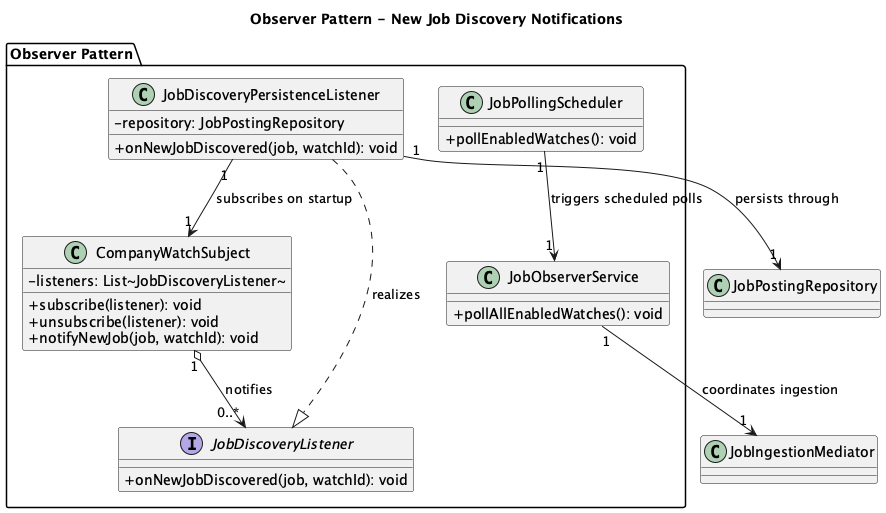

The diagram above was rendered by PlantUML. Its source (embedded in the PNG):
@startuml NextOffer_Observer_Pattern
title Observer Pattern - New Job Discovery Notifications
skinparam classAttributeIconSize 0

package "Observer Pattern" {
  class CompanyWatchSubject {
    -listeners: List~JobDiscoveryListener~
    +subscribe(listener): void
    +unsubscribe(listener): void
    +notifyNewJob(job, watchId): void
  }

  interface JobDiscoveryListener {
    +onNewJobDiscovered(job, watchId): void
  }

  class JobDiscoveryPersistenceListener {
    -repository: JobPostingRepository
    +onNewJobDiscovered(job, watchId): void
  }

  class JobObserverService {
    +pollAllEnabledWatches(): void
  }

  class JobPollingScheduler {
    +pollEnabledWatches(): void
  }
}

JobDiscoveryPersistenceListener ..|> JobDiscoveryListener : realizes
CompanyWatchSubject "1" o--> "0..*" JobDiscoveryListener : notifies
JobDiscoveryPersistenceListener "1" --> "1" JobPostingRepository : persists through
JobPollingScheduler "1" --> "1" JobObserverService : triggers scheduled polls
JobObserverService "1" --> "1" JobIngestionMediator : coordinates ingestion
JobDiscoveryPersistenceListener "1" --> "1" CompanyWatchSubject : subscribes on startup

@enduml